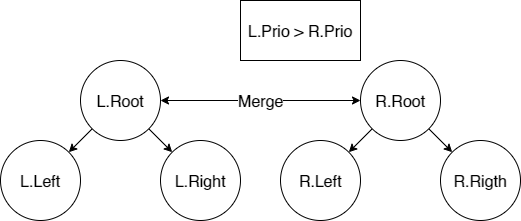

The diagram above was exported from draw.io. Its source (the exported page's mxGraphModel, read from the mxfile embedded in the PNG):
<mxGraphModel dx="1813" dy="1418" grid="1" gridSize="10" guides="1" tooltips="1" connect="1" arrows="1" fold="1" page="1" pageScale="1" pageWidth="1169" pageHeight="827" math="0" shadow="0">
  <root>
    <mxCell id="0" />
    <mxCell id="1" parent="0" />
    <mxCell id="2" style="rounded=0;orthogonalLoop=1;jettySize=auto;html=1;fontSize=16;" edge="1" source="5" target="6" parent="1">
      <mxGeometry relative="1" as="geometry" />
    </mxCell>
    <mxCell id="3" style="edgeStyle=none;rounded=0;orthogonalLoop=1;jettySize=auto;html=1;fontSize=16;" edge="1" source="5" target="7" parent="1">
      <mxGeometry relative="1" as="geometry" />
    </mxCell>
    <mxCell id="4" value="Merge" style="edgeStyle=none;rounded=0;orthogonalLoop=1;jettySize=auto;html=1;startArrow=classic;startFill=1;fontSize=16;" edge="1" source="5" target="10" parent="1">
      <mxGeometry relative="1" as="geometry" />
    </mxCell>
    <mxCell id="5" value="L.Root" style="ellipse;whiteSpace=wrap;html=1;aspect=fixed;fontSize=16;" vertex="1" parent="1">
      <mxGeometry x="170" y="160" width="80" height="80" as="geometry" />
    </mxCell>
    <mxCell id="6" value="L.Left" style="ellipse;whiteSpace=wrap;html=1;aspect=fixed;fontSize=16;" vertex="1" parent="1">
      <mxGeometry x="90" y="240" width="80" height="80" as="geometry" />
    </mxCell>
    <mxCell id="7" value="L.Right" style="ellipse;whiteSpace=wrap;html=1;aspect=fixed;fontSize=16;" vertex="1" parent="1">
      <mxGeometry x="250" y="240" width="80" height="80" as="geometry" />
    </mxCell>
    <mxCell id="8" style="edgeStyle=none;rounded=0;orthogonalLoop=1;jettySize=auto;html=1;fontSize=16;" edge="1" source="10" target="11" parent="1">
      <mxGeometry relative="1" as="geometry" />
    </mxCell>
    <mxCell id="9" style="edgeStyle=none;rounded=0;orthogonalLoop=1;jettySize=auto;html=1;fontSize=16;" edge="1" source="10" target="12" parent="1">
      <mxGeometry relative="1" as="geometry" />
    </mxCell>
    <mxCell id="10" value="R.Root" style="ellipse;whiteSpace=wrap;html=1;aspect=fixed;fontSize=16;" vertex="1" parent="1">
      <mxGeometry x="450" y="160" width="80" height="80" as="geometry" />
    </mxCell>
    <mxCell id="11" value="R.Left" style="ellipse;whiteSpace=wrap;html=1;aspect=fixed;fontSize=16;" vertex="1" parent="1">
      <mxGeometry x="370" y="240" width="80" height="80" as="geometry" />
    </mxCell>
    <mxCell id="12" value="R.Rigth" style="ellipse;whiteSpace=wrap;html=1;aspect=fixed;fontSize=16;" vertex="1" parent="1">
      <mxGeometry x="530" y="240" width="80" height="80" as="geometry" />
    </mxCell>
    <mxCell id="13" value="L.Prio &amp;gt; R.Prio" style="rounded=0;whiteSpace=wrap;html=1;fontSize=16;" vertex="1" parent="1">
      <mxGeometry x="330" y="100" width="120" height="60" as="geometry" />
    </mxCell>
  </root>
</mxGraphModel>